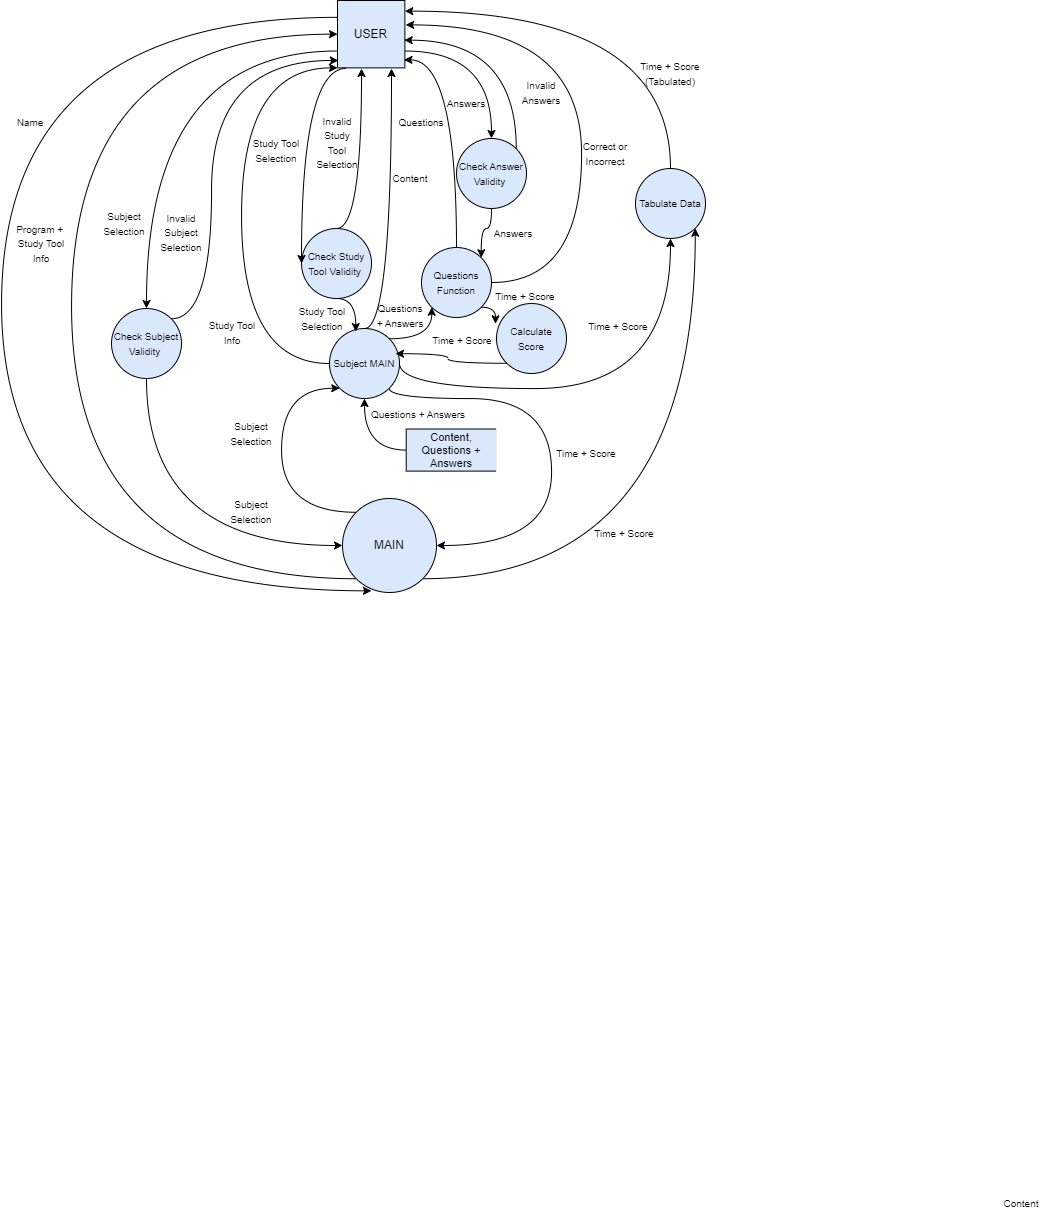

The diagram above was exported from draw.io. Its source (the exported page's mxGraphModel, read from the mxfile embedded in the PNG):
<mxGraphModel dx="1677" dy="927" grid="1" gridSize="10" guides="1" tooltips="1" connect="1" arrows="1" fold="1" page="1" pageScale="1" pageWidth="827" pageHeight="1169" math="0" shadow="0">
  <root>
    <mxCell id="0" />
    <mxCell id="1" parent="0" />
    <mxCell id="NCw_JQBOUVaLHG2GHNB4-53" style="edgeStyle=orthogonalEdgeStyle;curved=1;rounded=0;orthogonalLoop=1;jettySize=auto;html=1;exitX=0;exitY=0.75;exitDx=0;exitDy=0;entryX=0.5;entryY=0;entryDx=0;entryDy=0;" edge="1" parent="1" source="NCw_JQBOUVaLHG2GHNB4-4" target="NCw_JQBOUVaLHG2GHNB4-50">
      <mxGeometry relative="1" as="geometry" />
    </mxCell>
    <mxCell id="NCw_JQBOUVaLHG2GHNB4-108" style="edgeStyle=orthogonalEdgeStyle;curved=1;rounded=0;orthogonalLoop=1;jettySize=auto;html=1;exitX=1;exitY=0.75;exitDx=0;exitDy=0;entryX=0.5;entryY=0;entryDx=0;entryDy=0;" edge="1" parent="1" source="NCw_JQBOUVaLHG2GHNB4-4" target="NCw_JQBOUVaLHG2GHNB4-109">
      <mxGeometry relative="1" as="geometry">
        <mxPoint x="490.0000000000001" y="510.0000000000001" as="targetPoint" />
      </mxGeometry>
    </mxCell>
    <mxCell id="NCw_JQBOUVaLHG2GHNB4-4" value="USER" style="whiteSpace=wrap;html=1;aspect=fixed;fillColor=#dae8fc;strokeColor=#000000;container=0;" vertex="1" parent="1">
      <mxGeometry x="346.0031126285764" y="372" width="67.35580618792747" height="67.35580618792747" as="geometry" />
    </mxCell>
    <mxCell id="NCw_JQBOUVaLHG2GHNB4-46" style="edgeStyle=orthogonalEdgeStyle;curved=1;rounded=0;orthogonalLoop=1;jettySize=auto;html=1;exitX=0;exitY=1;exitDx=0;exitDy=0;entryX=0;entryY=0.5;entryDx=0;entryDy=0;" edge="1" parent="1" source="NCw_JQBOUVaLHG2GHNB4-7" target="NCw_JQBOUVaLHG2GHNB4-4">
      <mxGeometry relative="1" as="geometry">
        <Array as="points">
          <mxPoint x="80" y="950" />
          <mxPoint x="80" y="406" />
        </Array>
      </mxGeometry>
    </mxCell>
    <mxCell id="NCw_JQBOUVaLHG2GHNB4-137" style="edgeStyle=orthogonalEdgeStyle;curved=1;rounded=0;orthogonalLoop=1;jettySize=auto;html=1;exitX=1;exitY=1;exitDx=0;exitDy=0;entryX=1;entryY=1;entryDx=0;entryDy=0;" edge="1" parent="1" source="NCw_JQBOUVaLHG2GHNB4-7" target="NCw_JQBOUVaLHG2GHNB4-131">
      <mxGeometry relative="1" as="geometry" />
    </mxCell>
    <mxCell id="NCw_JQBOUVaLHG2GHNB4-7" value="MAIN" style="ellipse;whiteSpace=wrap;html=1;aspect=fixed;fillColor=#dae8fc;strokeColor=#000000;container=0;" vertex="1" parent="1">
      <mxGeometry x="351" y="870" width="94" height="94" as="geometry" />
    </mxCell>
    <mxCell id="NCw_JQBOUVaLHG2GHNB4-25" value="&lt;font style=&quot;font-size: 10px;&quot;&gt;Name&lt;/font&gt;" style="text;html=1;align=center;verticalAlign=middle;whiteSpace=wrap;rounded=0;" vertex="1" parent="1">
      <mxGeometry x="9" y="479" width="60" height="30" as="geometry" />
    </mxCell>
    <mxCell id="NCw_JQBOUVaLHG2GHNB4-35" value="&lt;font style=&quot;font-size: 10px;&quot;&gt;Program +&amp;nbsp;&lt;/font&gt;&lt;div&gt;&lt;span style=&quot;font-size: 10px;&quot;&gt;Study Tool&lt;br&gt;&lt;/span&gt;&lt;div&gt;&lt;font style=&quot;font-size: 10px;&quot;&gt;Info&lt;/font&gt;&lt;/div&gt;&lt;/div&gt;" style="text;html=1;align=center;verticalAlign=middle;whiteSpace=wrap;rounded=0;" vertex="1" parent="1">
      <mxGeometry x="20" y="600" width="60" height="30" as="geometry" />
    </mxCell>
    <mxCell id="NCw_JQBOUVaLHG2GHNB4-42" style="edgeStyle=orthogonalEdgeStyle;curved=1;rounded=0;orthogonalLoop=1;jettySize=auto;html=1;exitX=0;exitY=0.25;exitDx=0;exitDy=0;entryX=0.308;entryY=0.982;entryDx=0;entryDy=0;entryPerimeter=0;" edge="1" parent="1" source="NCw_JQBOUVaLHG2GHNB4-4" target="NCw_JQBOUVaLHG2GHNB4-7">
      <mxGeometry relative="1" as="geometry">
        <Array as="points">
          <mxPoint x="10" y="389" />
          <mxPoint x="10" y="962" />
        </Array>
      </mxGeometry>
    </mxCell>
    <mxCell id="NCw_JQBOUVaLHG2GHNB4-48" value="&lt;span style=&quot;font-size: 10px;&quot;&gt;Subject Selection&lt;/span&gt;" style="text;html=1;align=center;verticalAlign=middle;whiteSpace=wrap;rounded=0;" vertex="1" parent="1">
      <mxGeometry x="230" y="868" width="60" height="30" as="geometry" />
    </mxCell>
    <mxCell id="NCw_JQBOUVaLHG2GHNB4-55" style="edgeStyle=orthogonalEdgeStyle;curved=1;rounded=0;orthogonalLoop=1;jettySize=auto;html=1;exitX=0.5;exitY=1;exitDx=0;exitDy=0;entryX=0;entryY=0.5;entryDx=0;entryDy=0;" edge="1" parent="1" source="NCw_JQBOUVaLHG2GHNB4-50" target="NCw_JQBOUVaLHG2GHNB4-7">
      <mxGeometry relative="1" as="geometry" />
    </mxCell>
    <mxCell id="NCw_JQBOUVaLHG2GHNB4-50" value="&lt;font style=&quot;font-size: 10px;&quot;&gt;Check Subject Validity&amp;nbsp;&lt;/font&gt;" style="ellipse;whiteSpace=wrap;html=1;aspect=fixed;fillColor=#dae8fc;strokeColor=#000000;container=0;" vertex="1" parent="1">
      <mxGeometry x="120" y="680" width="70" height="70" as="geometry" />
    </mxCell>
    <mxCell id="NCw_JQBOUVaLHG2GHNB4-56" value="&lt;span style=&quot;font-size: 10px;&quot;&gt;Subject Selection&lt;/span&gt;" style="text;html=1;align=center;verticalAlign=middle;whiteSpace=wrap;rounded=0;" vertex="1" parent="1">
      <mxGeometry x="103" y="580" width="60" height="30" as="geometry" />
    </mxCell>
    <mxCell id="NCw_JQBOUVaLHG2GHNB4-59" value="" style="group" vertex="1" connectable="0" parent="1">
      <mxGeometry x="414.71" y="790.0007370793503" width="120.57536231884058" height="63.13522112380514" as="geometry" />
    </mxCell>
    <mxCell id="NCw_JQBOUVaLHG2GHNB4-15" value="&lt;div style=&quot;font-size: 11px;&quot;&gt;Content, Questions + Answers&lt;/div&gt;" style="rounded=0;whiteSpace=wrap;html=1;fillColor=#dae8fc;strokeColor=#000000;container=0;" vertex="1" parent="NCw_JQBOUVaLHG2GHNB4-59">
      <mxGeometry y="10.522536853967495" width="90.43478260869566" height="42.09014741587008" as="geometry" />
    </mxCell>
    <mxCell id="NCw_JQBOUVaLHG2GHNB4-16" value="" style="rounded=0;whiteSpace=wrap;html=1;strokeColor=#FFFFFF;container=0;" vertex="1" parent="NCw_JQBOUVaLHG2GHNB4-59">
      <mxGeometry x="90.4304347826087" width="30.144927536231883" height="63.13522112380512" as="geometry" />
    </mxCell>
    <mxCell id="NCw_JQBOUVaLHG2GHNB4-75" value="&lt;span style=&quot;font-size: 10px;&quot;&gt;Questions + Answers&lt;/span&gt;" style="text;html=1;align=center;verticalAlign=middle;whiteSpace=wrap;rounded=0;" vertex="1" parent="NCw_JQBOUVaLHG2GHNB4-59">
      <mxGeometry x="-36.70999999999998" y="-19.48073707935032" width="98" height="30" as="geometry" />
    </mxCell>
    <mxCell id="NCw_JQBOUVaLHG2GHNB4-60" style="edgeStyle=orthogonalEdgeStyle;curved=1;rounded=0;orthogonalLoop=1;jettySize=auto;html=1;exitX=1;exitY=0;exitDx=0;exitDy=0;entryX=0.013;entryY=0.89;entryDx=0;entryDy=0;entryPerimeter=0;" edge="1" parent="1" source="NCw_JQBOUVaLHG2GHNB4-50" target="NCw_JQBOUVaLHG2GHNB4-4">
      <mxGeometry relative="1" as="geometry">
        <Array as="points">
          <mxPoint x="220" y="690" />
          <mxPoint x="220" y="432" />
        </Array>
      </mxGeometry>
    </mxCell>
    <mxCell id="NCw_JQBOUVaLHG2GHNB4-70" style="edgeStyle=orthogonalEdgeStyle;curved=1;rounded=0;orthogonalLoop=1;jettySize=auto;html=1;exitX=0;exitY=0.5;exitDx=0;exitDy=0;entryX=0;entryY=1;entryDx=0;entryDy=0;" edge="1" parent="1" source="NCw_JQBOUVaLHG2GHNB4-61" target="NCw_JQBOUVaLHG2GHNB4-4">
      <mxGeometry relative="1" as="geometry">
        <Array as="points">
          <mxPoint x="250" y="735" />
          <mxPoint x="250" y="439" />
        </Array>
      </mxGeometry>
    </mxCell>
    <mxCell id="NCw_JQBOUVaLHG2GHNB4-93" style="edgeStyle=orthogonalEdgeStyle;curved=1;rounded=0;orthogonalLoop=1;jettySize=auto;html=1;exitX=0.5;exitY=0;exitDx=0;exitDy=0;" edge="1" parent="1" source="NCw_JQBOUVaLHG2GHNB4-61">
      <mxGeometry relative="1" as="geometry">
        <mxPoint x="400" y="440" as="targetPoint" />
        <Array as="points">
          <mxPoint x="400" y="700" />
        </Array>
      </mxGeometry>
    </mxCell>
    <mxCell id="NCw_JQBOUVaLHG2GHNB4-132" style="edgeStyle=orthogonalEdgeStyle;curved=1;rounded=0;orthogonalLoop=1;jettySize=auto;html=1;exitX=1;exitY=1;exitDx=0;exitDy=0;entryX=1;entryY=0.5;entryDx=0;entryDy=0;" edge="1" parent="1" source="NCw_JQBOUVaLHG2GHNB4-61" target="NCw_JQBOUVaLHG2GHNB4-7">
      <mxGeometry relative="1" as="geometry">
        <Array as="points">
          <mxPoint x="398" y="770" />
          <mxPoint x="560" y="770" />
          <mxPoint x="560" y="917" />
        </Array>
      </mxGeometry>
    </mxCell>
    <mxCell id="NCw_JQBOUVaLHG2GHNB4-135" style="edgeStyle=orthogonalEdgeStyle;curved=1;rounded=0;orthogonalLoop=1;jettySize=auto;html=1;exitX=1;exitY=0.5;exitDx=0;exitDy=0;entryX=0.5;entryY=1;entryDx=0;entryDy=0;" edge="1" parent="1" source="NCw_JQBOUVaLHG2GHNB4-61" target="NCw_JQBOUVaLHG2GHNB4-131">
      <mxGeometry relative="1" as="geometry">
        <Array as="points">
          <mxPoint x="408" y="760" />
          <mxPoint x="679" y="760" />
        </Array>
      </mxGeometry>
    </mxCell>
    <mxCell id="NCw_JQBOUVaLHG2GHNB4-61" value="&lt;font style=&quot;font-size: 10px;&quot;&gt;Subject MAIN&lt;/font&gt;" style="ellipse;whiteSpace=wrap;html=1;aspect=fixed;fillColor=#dae8fc;strokeColor=#000000;container=0;" vertex="1" parent="1">
      <mxGeometry x="338" y="700" width="70" height="70" as="geometry" />
    </mxCell>
    <mxCell id="NCw_JQBOUVaLHG2GHNB4-62" value="&lt;span style=&quot;font-size: 10px;&quot;&gt;Invalid Subject Selection&lt;/span&gt;" style="text;html=1;align=center;verticalAlign=middle;whiteSpace=wrap;rounded=0;" vertex="1" parent="1">
      <mxGeometry x="160" y="589" width="60" height="30" as="geometry" />
    </mxCell>
    <mxCell id="NCw_JQBOUVaLHG2GHNB4-74" style="edgeStyle=orthogonalEdgeStyle;curved=1;rounded=0;orthogonalLoop=1;jettySize=auto;html=1;exitX=0.5;exitY=0;exitDx=0;exitDy=0;" edge="1" parent="1" source="NCw_JQBOUVaLHG2GHNB4-63">
      <mxGeometry relative="1" as="geometry">
        <mxPoint x="370" y="440" as="targetPoint" />
        <Array as="points">
          <mxPoint x="370" y="600" />
        </Array>
      </mxGeometry>
    </mxCell>
    <mxCell id="NCw_JQBOUVaLHG2GHNB4-63" value="&lt;font style=&quot;font-size: 10px;&quot;&gt;Check Study Tool Validity&amp;nbsp;&lt;/font&gt;" style="ellipse;whiteSpace=wrap;html=1;aspect=fixed;fillColor=#dae8fc;strokeColor=#000000;container=0;" vertex="1" parent="1">
      <mxGeometry x="310" y="600" width="70" height="70" as="geometry" />
    </mxCell>
    <mxCell id="NCw_JQBOUVaLHG2GHNB4-68" value="&lt;span style=&quot;font-size: 10px;&quot;&gt;Study Tool Info&lt;/span&gt;" style="text;html=1;align=center;verticalAlign=middle;whiteSpace=wrap;rounded=0;" vertex="1" parent="1">
      <mxGeometry x="211" y="689" width="60" height="30" as="geometry" />
    </mxCell>
    <mxCell id="NCw_JQBOUVaLHG2GHNB4-71" value="&lt;span style=&quot;font-size: 10px;&quot;&gt;Subject Selection&lt;/span&gt;" style="text;html=1;align=center;verticalAlign=middle;whiteSpace=wrap;rounded=0;" vertex="1" parent="1">
      <mxGeometry x="230" y="790" width="60" height="30" as="geometry" />
    </mxCell>
    <mxCell id="NCw_JQBOUVaLHG2GHNB4-73" style="edgeStyle=orthogonalEdgeStyle;curved=1;rounded=0;orthogonalLoop=1;jettySize=auto;html=1;exitX=0.132;exitY=1.007;exitDx=0;exitDy=0;exitPerimeter=0;entryX=0;entryY=0.5;entryDx=0;entryDy=0;" edge="1" parent="1" source="NCw_JQBOUVaLHG2GHNB4-4" target="NCw_JQBOUVaLHG2GHNB4-63">
      <mxGeometry relative="1" as="geometry">
        <mxPoint x="310" y="580" as="targetPoint" />
        <Array as="points">
          <mxPoint x="310" y="440" />
        </Array>
      </mxGeometry>
    </mxCell>
    <mxCell id="NCw_JQBOUVaLHG2GHNB4-76" value="&lt;span style=&quot;font-size: 10px;&quot;&gt;Invalid&lt;/span&gt;&lt;div&gt;&lt;span style=&quot;font-size: 10px;&quot;&gt;Study&lt;/span&gt;&lt;/div&gt;&lt;div&gt;&lt;span style=&quot;font-size: 10px;&quot;&gt;Tool Selection&lt;/span&gt;&lt;/div&gt;" style="text;html=1;align=center;verticalAlign=middle;whiteSpace=wrap;rounded=0;" vertex="1" parent="1">
      <mxGeometry x="316" y="499" width="60" height="30" as="geometry" />
    </mxCell>
    <mxCell id="NCw_JQBOUVaLHG2GHNB4-80" style="edgeStyle=orthogonalEdgeStyle;curved=1;rounded=0;orthogonalLoop=1;jettySize=auto;html=1;exitX=0.5;exitY=1;exitDx=0;exitDy=0;entryX=0.375;entryY=0.044;entryDx=0;entryDy=0;entryPerimeter=0;" edge="1" parent="1" source="NCw_JQBOUVaLHG2GHNB4-63" target="NCw_JQBOUVaLHG2GHNB4-61">
      <mxGeometry relative="1" as="geometry" />
    </mxCell>
    <mxCell id="NCw_JQBOUVaLHG2GHNB4-88" value="&lt;span style=&quot;font-size: 10px;&quot;&gt;Study Tool Selection&lt;/span&gt;" style="text;html=1;align=center;verticalAlign=middle;whiteSpace=wrap;rounded=0;" vertex="1" parent="1">
      <mxGeometry x="301" y="675" width="60" height="30" as="geometry" />
    </mxCell>
    <mxCell id="NCw_JQBOUVaLHG2GHNB4-90" value="&lt;span style=&quot;font-size: 10px;&quot;&gt;Content&lt;/span&gt;" style="text;html=1;align=center;verticalAlign=middle;whiteSpace=wrap;rounded=0;" vertex="1" parent="1">
      <mxGeometry x="389" y="535" width="60" height="30" as="geometry" />
    </mxCell>
    <mxCell id="NCw_JQBOUVaLHG2GHNB4-94" value="&lt;font style=&quot;font-size: 10px;&quot;&gt;Questions Function&lt;/font&gt;" style="ellipse;whiteSpace=wrap;html=1;aspect=fixed;fillColor=#dae8fc;strokeColor=#000000;container=0;" vertex="1" parent="1">
      <mxGeometry x="430" y="619" width="70" height="70" as="geometry" />
    </mxCell>
    <mxCell id="NCw_JQBOUVaLHG2GHNB4-95" style="edgeStyle=orthogonalEdgeStyle;curved=1;rounded=0;orthogonalLoop=1;jettySize=auto;html=1;exitX=0;exitY=0.5;exitDx=0;exitDy=0;entryX=0.5;entryY=1;entryDx=0;entryDy=0;" edge="1" parent="1" source="NCw_JQBOUVaLHG2GHNB4-15" target="NCw_JQBOUVaLHG2GHNB4-61">
      <mxGeometry relative="1" as="geometry" />
    </mxCell>
    <mxCell id="NCw_JQBOUVaLHG2GHNB4-96" value="&lt;span style=&quot;font-size: 10px;&quot;&gt;Content&lt;/span&gt;" style="text;html=1;align=center;verticalAlign=middle;whiteSpace=wrap;rounded=0;" vertex="1" parent="1">
      <mxGeometry x="1000" y="1560" width="60" height="30" as="geometry" />
    </mxCell>
    <mxCell id="NCw_JQBOUVaLHG2GHNB4-98" style="edgeStyle=orthogonalEdgeStyle;curved=1;rounded=0;orthogonalLoop=1;jettySize=auto;html=1;exitX=1;exitY=0;exitDx=0;exitDy=0;entryX=0;entryY=1;entryDx=0;entryDy=0;" edge="1" parent="1" source="NCw_JQBOUVaLHG2GHNB4-61" target="NCw_JQBOUVaLHG2GHNB4-94">
      <mxGeometry relative="1" as="geometry" />
    </mxCell>
    <mxCell id="NCw_JQBOUVaLHG2GHNB4-99" value="&lt;span style=&quot;font-size: 10px;&quot;&gt;Time + Score&lt;/span&gt;" style="text;html=1;align=center;verticalAlign=middle;whiteSpace=wrap;rounded=0;" vertex="1" parent="1">
      <mxGeometry x="485" y="653" width="98" height="30" as="geometry" />
    </mxCell>
    <mxCell id="NCw_JQBOUVaLHG2GHNB4-102" value="&lt;span style=&quot;font-size: 10px;&quot;&gt;Questions&lt;/span&gt;" style="text;html=1;align=center;verticalAlign=middle;whiteSpace=wrap;rounded=0;" vertex="1" parent="1">
      <mxGeometry x="400" y="479" width="60" height="30" as="geometry" />
    </mxCell>
    <mxCell id="NCw_JQBOUVaLHG2GHNB4-105" style="edgeStyle=orthogonalEdgeStyle;curved=1;rounded=0;orthogonalLoop=1;jettySize=auto;html=1;exitX=0.5;exitY=0;exitDx=0;exitDy=0;entryX=0.987;entryY=0.881;entryDx=0;entryDy=0;entryPerimeter=0;" edge="1" parent="1" source="NCw_JQBOUVaLHG2GHNB4-94" target="NCw_JQBOUVaLHG2GHNB4-4">
      <mxGeometry relative="1" as="geometry" />
    </mxCell>
    <mxCell id="NCw_JQBOUVaLHG2GHNB4-106" value="&lt;span style=&quot;font-size: 10px;&quot;&gt;Study Tool Selection&lt;/span&gt;" style="text;html=1;align=center;verticalAlign=middle;whiteSpace=wrap;rounded=0;" vertex="1" parent="1">
      <mxGeometry x="255" y="507" width="60" height="30" as="geometry" />
    </mxCell>
    <mxCell id="NCw_JQBOUVaLHG2GHNB4-109" value="&lt;font style=&quot;font-size: 10px;&quot;&gt;Check Answer Validity&amp;nbsp;&lt;/font&gt;" style="ellipse;whiteSpace=wrap;html=1;aspect=fixed;fillColor=#dae8fc;strokeColor=#000000;container=0;" vertex="1" parent="1">
      <mxGeometry x="465" y="510" width="70" height="70" as="geometry" />
    </mxCell>
    <mxCell id="NCw_JQBOUVaLHG2GHNB4-110" style="edgeStyle=orthogonalEdgeStyle;curved=1;rounded=0;orthogonalLoop=1;jettySize=auto;html=1;exitX=0.5;exitY=1;exitDx=0;exitDy=0;entryX=1;entryY=0;entryDx=0;entryDy=0;" edge="1" parent="1" source="NCw_JQBOUVaLHG2GHNB4-109" target="NCw_JQBOUVaLHG2GHNB4-94">
      <mxGeometry relative="1" as="geometry" />
    </mxCell>
    <mxCell id="NCw_JQBOUVaLHG2GHNB4-112" value="&lt;span style=&quot;font-size: 10px;&quot;&gt;Correct or Incorrect&lt;/span&gt;" style="text;html=1;align=center;verticalAlign=middle;whiteSpace=wrap;rounded=0;" vertex="1" parent="1">
      <mxGeometry x="584" y="510" width="60" height="30" as="geometry" />
    </mxCell>
    <mxCell id="NCw_JQBOUVaLHG2GHNB4-115" style="edgeStyle=orthogonalEdgeStyle;curved=1;rounded=0;orthogonalLoop=1;jettySize=auto;html=1;exitX=1;exitY=0;exitDx=0;exitDy=0;entryX=0.99;entryY=0.589;entryDx=0;entryDy=0;entryPerimeter=0;" edge="1" parent="1" source="NCw_JQBOUVaLHG2GHNB4-109" target="NCw_JQBOUVaLHG2GHNB4-4">
      <mxGeometry relative="1" as="geometry">
        <Array as="points">
          <mxPoint x="525" y="412" />
        </Array>
      </mxGeometry>
    </mxCell>
    <mxCell id="NCw_JQBOUVaLHG2GHNB4-116" value="&lt;span style=&quot;font-size: 10px;&quot;&gt;Answers&lt;/span&gt;" style="text;html=1;align=center;verticalAlign=middle;whiteSpace=wrap;rounded=0;" vertex="1" parent="1">
      <mxGeometry x="445" y="460" width="60" height="30" as="geometry" />
    </mxCell>
    <mxCell id="NCw_JQBOUVaLHG2GHNB4-117" style="edgeStyle=orthogonalEdgeStyle;curved=1;rounded=0;orthogonalLoop=1;jettySize=auto;html=1;exitX=1;exitY=0.5;exitDx=0;exitDy=0;entryX=1.012;entryY=0.362;entryDx=0;entryDy=0;entryPerimeter=0;" edge="1" parent="1" source="NCw_JQBOUVaLHG2GHNB4-94" target="NCw_JQBOUVaLHG2GHNB4-4">
      <mxGeometry relative="1" as="geometry">
        <Array as="points">
          <mxPoint x="590" y="654" />
          <mxPoint x="590" y="396" />
        </Array>
      </mxGeometry>
    </mxCell>
    <mxCell id="NCw_JQBOUVaLHG2GHNB4-118" value="&lt;span style=&quot;font-size: 10px;&quot;&gt;Invalid Answers&lt;/span&gt;" style="text;html=1;align=center;verticalAlign=middle;whiteSpace=wrap;rounded=0;" vertex="1" parent="1">
      <mxGeometry x="520" y="449.36" width="60" height="30" as="geometry" />
    </mxCell>
    <mxCell id="NCw_JQBOUVaLHG2GHNB4-119" style="edgeStyle=orthogonalEdgeStyle;curved=1;rounded=0;orthogonalLoop=1;jettySize=auto;html=1;exitX=0;exitY=0;exitDx=0;exitDy=0;entryX=0;entryY=1;entryDx=0;entryDy=0;" edge="1" parent="1" source="NCw_JQBOUVaLHG2GHNB4-7" target="NCw_JQBOUVaLHG2GHNB4-61">
      <mxGeometry relative="1" as="geometry">
        <Array as="points">
          <mxPoint x="290" y="884" />
          <mxPoint x="290" y="760" />
        </Array>
      </mxGeometry>
    </mxCell>
    <mxCell id="NCw_JQBOUVaLHG2GHNB4-122" value="&lt;span style=&quot;font-size: 10px;&quot;&gt;Questions&lt;/span&gt;&lt;div&gt;&lt;span style=&quot;font-size: 10px;&quot;&gt;+&amp;nbsp;&lt;/span&gt;&lt;span style=&quot;font-size: 10px; background-color: initial;&quot;&gt;Answers&lt;/span&gt;&lt;/div&gt;" style="text;html=1;align=center;verticalAlign=middle;whiteSpace=wrap;rounded=0;" vertex="1" parent="1">
      <mxGeometry x="360" y="672" width="98" height="30" as="geometry" />
    </mxCell>
    <mxCell id="NCw_JQBOUVaLHG2GHNB4-125" style="edgeStyle=orthogonalEdgeStyle;curved=1;rounded=0;orthogonalLoop=1;jettySize=auto;html=1;exitX=1;exitY=1;exitDx=0;exitDy=0;entryX=-0.014;entryY=0.29;entryDx=0;entryDy=0;entryPerimeter=0;" edge="1" parent="1" source="NCw_JQBOUVaLHG2GHNB4-94" target="NCw_JQBOUVaLHG2GHNB4-124">
      <mxGeometry relative="1" as="geometry" />
    </mxCell>
    <mxCell id="NCw_JQBOUVaLHG2GHNB4-124" value="&lt;font style=&quot;font-size: 10px;&quot;&gt;Calculate Score&lt;/font&gt;" style="ellipse;whiteSpace=wrap;html=1;aspect=fixed;fillColor=#dae8fc;strokeColor=#000000;container=0;" vertex="1" parent="1">
      <mxGeometry x="505" y="675" width="70" height="70" as="geometry" />
    </mxCell>
    <mxCell id="NCw_JQBOUVaLHG2GHNB4-127" value="&lt;span style=&quot;font-size: 10px;&quot;&gt;Time + Score&lt;/span&gt;" style="text;html=1;align=center;verticalAlign=middle;whiteSpace=wrap;rounded=0;" vertex="1" parent="1">
      <mxGeometry x="584" y="890" width="98" height="30" as="geometry" />
    </mxCell>
    <mxCell id="NCw_JQBOUVaLHG2GHNB4-130" value="&lt;span style=&quot;font-size: 10px;&quot;&gt;Answers&lt;/span&gt;" style="text;html=1;align=center;verticalAlign=middle;whiteSpace=wrap;rounded=0;" vertex="1" parent="1">
      <mxGeometry x="492" y="590" width="60" height="30" as="geometry" />
    </mxCell>
    <mxCell id="NCw_JQBOUVaLHG2GHNB4-131" value="&lt;font style=&quot;font-size: 10px;&quot;&gt;Tabulate Data&lt;/font&gt;" style="ellipse;whiteSpace=wrap;html=1;aspect=fixed;fillColor=#dae8fc;strokeColor=#000000;container=0;" vertex="1" parent="1">
      <mxGeometry x="644" y="540" width="70" height="70" as="geometry" />
    </mxCell>
    <mxCell id="NCw_JQBOUVaLHG2GHNB4-133" value="&lt;span style=&quot;font-size: 10px;&quot;&gt;Time + Score&lt;/span&gt;" style="text;html=1;align=center;verticalAlign=middle;whiteSpace=wrap;rounded=0;" vertex="1" parent="1">
      <mxGeometry x="422.36" y="697" width="98" height="30" as="geometry" />
    </mxCell>
    <mxCell id="NCw_JQBOUVaLHG2GHNB4-136" style="edgeStyle=orthogonalEdgeStyle;curved=1;rounded=0;orthogonalLoop=1;jettySize=auto;html=1;exitX=0.5;exitY=0;exitDx=0;exitDy=0;entryX=1;entryY=0.158;entryDx=0;entryDy=0;entryPerimeter=0;" edge="1" parent="1" source="NCw_JQBOUVaLHG2GHNB4-131" target="NCw_JQBOUVaLHG2GHNB4-4">
      <mxGeometry relative="1" as="geometry" />
    </mxCell>
    <mxCell id="NCw_JQBOUVaLHG2GHNB4-139" value="&lt;span style=&quot;font-size: 10px;&quot;&gt;Time + Score&lt;/span&gt;" style="text;html=1;align=center;verticalAlign=middle;whiteSpace=wrap;rounded=0;" vertex="1" parent="1">
      <mxGeometry x="546" y="810" width="98" height="30" as="geometry" />
    </mxCell>
    <mxCell id="NCw_JQBOUVaLHG2GHNB4-140" value="&lt;span style=&quot;font-size: 10px;&quot;&gt;Time + Score (Tabulated)&lt;/span&gt;" style="text;html=1;align=center;verticalAlign=middle;whiteSpace=wrap;rounded=0;" vertex="1" parent="1">
      <mxGeometry x="630" y="430" width="98" height="30" as="geometry" />
    </mxCell>
    <mxCell id="NCw_JQBOUVaLHG2GHNB4-141" style="edgeStyle=orthogonalEdgeStyle;curved=1;rounded=0;orthogonalLoop=1;jettySize=auto;html=1;exitX=0;exitY=1;exitDx=0;exitDy=0;entryX=0.943;entryY=0.36;entryDx=0;entryDy=0;entryPerimeter=0;" edge="1" parent="1" source="NCw_JQBOUVaLHG2GHNB4-124" target="NCw_JQBOUVaLHG2GHNB4-61">
      <mxGeometry relative="1" as="geometry" />
    </mxCell>
    <mxCell id="NCw_JQBOUVaLHG2GHNB4-142" value="&lt;span style=&quot;font-size: 10px;&quot;&gt;Time + Score&lt;/span&gt;" style="text;html=1;align=center;verticalAlign=middle;whiteSpace=wrap;rounded=0;" vertex="1" parent="1">
      <mxGeometry x="578" y="683" width="98" height="30" as="geometry" />
    </mxCell>
  </root>
</mxGraphModel>